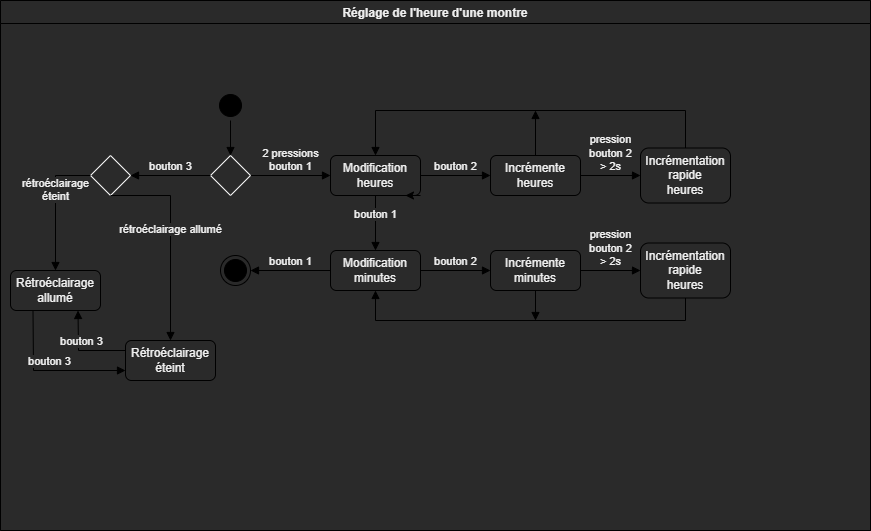

The diagram above was exported from draw.io. Its source (the exported page's mxGraphModel, read from the mxfile embedded in the PNG):
<mxGraphModel dx="1865" dy="657" grid="1" gridSize="10" guides="1" tooltips="1" connect="1" arrows="1" fold="1" page="1" pageScale="1" pageWidth="827" pageHeight="1169" math="0" shadow="0">
  <root>
    <mxCell id="0" />
    <mxCell id="1" parent="0" />
    <mxCell id="BPr0qGWduxFPmrflIpE9-15" value="Réglage de l'heure d'une montre" style="swimlane;strokeColor=#000000;fillColor=none;" parent="1" vertex="1">
      <mxGeometry x="-60" y="40" width="870" height="530" as="geometry" />
    </mxCell>
    <mxCell id="BPr0qGWduxFPmrflIpE9-1" value="" style="ellipse;html=1;shape=startState;fillColor=#000000;strokeColor=#000000;" parent="BPr0qGWduxFPmrflIpE9-15" vertex="1">
      <mxGeometry x="215" y="90" width="30" height="30" as="geometry" />
    </mxCell>
    <mxCell id="BPr0qGWduxFPmrflIpE9-3" value="&lt;div&gt;Modification&lt;/div&gt;&lt;div&gt;heures&lt;br&gt;&lt;/div&gt;" style="rounded=1;whiteSpace=wrap;html=1;strokeColor=#000000;fillColor=none;" parent="BPr0qGWduxFPmrflIpE9-15" vertex="1">
      <mxGeometry x="330" y="155" width="90" height="40" as="geometry" />
    </mxCell>
    <mxCell id="BPr0qGWduxFPmrflIpE9-4" value="&lt;div&gt;2 pressions&lt;/div&gt;&lt;div&gt;bouton 1&lt;br&gt;&lt;/div&gt;" style="html=1;verticalAlign=bottom;endArrow=block;rounded=0;strokeColor=#000000;fillColor=#FFE6CC;exitX=1;exitY=0.5;exitDx=0;exitDy=0;entryX=0;entryY=0.5;entryDx=0;entryDy=0;" parent="BPr0qGWduxFPmrflIpE9-15" target="BPr0qGWduxFPmrflIpE9-3" edge="1">
      <mxGeometry width="80" relative="1" as="geometry">
        <mxPoint x="250" y="175" as="sourcePoint" />
        <mxPoint x="620" y="380" as="targetPoint" />
      </mxGeometry>
    </mxCell>
    <mxCell id="BPr0qGWduxFPmrflIpE9-5" value="&lt;div&gt;Incrémente&lt;/div&gt;&lt;div&gt;heures&lt;br&gt;&lt;/div&gt;" style="rounded=1;whiteSpace=wrap;html=1;strokeColor=#000000;fillColor=none;" parent="BPr0qGWduxFPmrflIpE9-15" vertex="1">
      <mxGeometry x="490" y="155" width="90" height="40" as="geometry" />
    </mxCell>
    <mxCell id="BPr0qGWduxFPmrflIpE9-6" value="bouton 2" style="html=1;verticalAlign=bottom;endArrow=block;rounded=0;strokeColor=#000000;fillColor=#FFE6CC;exitX=1;exitY=0.5;exitDx=0;exitDy=0;entryX=0;entryY=0.5;entryDx=0;entryDy=0;" parent="BPr0qGWduxFPmrflIpE9-15" source="BPr0qGWduxFPmrflIpE9-3" target="BPr0qGWduxFPmrflIpE9-5" edge="1">
      <mxGeometry width="80" relative="1" as="geometry">
        <mxPoint x="540" y="370" as="sourcePoint" />
        <mxPoint x="620" y="370" as="targetPoint" />
      </mxGeometry>
    </mxCell>
    <mxCell id="BPr0qGWduxFPmrflIpE9-7" value="" style="html=1;verticalAlign=bottom;endArrow=block;rounded=0;strokeColor=#000000;fillColor=#FFE6CC;exitX=0.5;exitY=0;exitDx=0;exitDy=0;entryX=0.5;entryY=0;entryDx=0;entryDy=0;" parent="BPr0qGWduxFPmrflIpE9-15" source="-utE0Eh6dk6cdJt6Z2hB-1" target="BPr0qGWduxFPmrflIpE9-3" edge="1">
      <mxGeometry width="80" relative="1" as="geometry">
        <mxPoint x="540" y="380" as="sourcePoint" />
        <mxPoint x="620" y="380" as="targetPoint" />
        <Array as="points">
          <mxPoint x="685" y="110" />
          <mxPoint x="375" y="110" />
        </Array>
      </mxGeometry>
    </mxCell>
    <mxCell id="BPr0qGWduxFPmrflIpE9-8" value="&lt;div&gt;Modification&lt;/div&gt;&lt;div&gt;minutes&lt;br&gt;&lt;/div&gt;" style="rounded=1;whiteSpace=wrap;html=1;strokeColor=#000000;fillColor=none;" parent="BPr0qGWduxFPmrflIpE9-15" vertex="1">
      <mxGeometry x="330" y="250" width="90" height="40" as="geometry" />
    </mxCell>
    <mxCell id="BPr0qGWduxFPmrflIpE9-9" value="&lt;div&gt;Incrémente&lt;/div&gt;&lt;div&gt;minutes&lt;br&gt;&lt;/div&gt;" style="rounded=1;whiteSpace=wrap;html=1;strokeColor=#000000;fillColor=none;" parent="BPr0qGWduxFPmrflIpE9-15" vertex="1">
      <mxGeometry x="490" y="250" width="90" height="40" as="geometry" />
    </mxCell>
    <mxCell id="BPr0qGWduxFPmrflIpE9-10" value="bouton 2" style="html=1;verticalAlign=bottom;endArrow=block;rounded=0;strokeColor=#000000;fillColor=#FFE6CC;exitX=1;exitY=0.5;exitDx=0;exitDy=0;entryX=0;entryY=0.5;entryDx=0;entryDy=0;" parent="BPr0qGWduxFPmrflIpE9-15" source="BPr0qGWduxFPmrflIpE9-8" target="BPr0qGWduxFPmrflIpE9-9" edge="1">
      <mxGeometry width="80" relative="1" as="geometry">
        <mxPoint x="540" y="390" as="sourcePoint" />
        <mxPoint x="620" y="390" as="targetPoint" />
      </mxGeometry>
    </mxCell>
    <mxCell id="BPr0qGWduxFPmrflIpE9-11" value="" style="html=1;verticalAlign=bottom;endArrow=block;rounded=0;strokeColor=#000000;fillColor=#FFE6CC;exitX=0.5;exitY=1;exitDx=0;exitDy=0;entryX=0.5;entryY=1;entryDx=0;entryDy=0;" parent="BPr0qGWduxFPmrflIpE9-15" source="-utE0Eh6dk6cdJt6Z2hB-4" target="BPr0qGWduxFPmrflIpE9-8" edge="1">
      <mxGeometry width="80" relative="1" as="geometry">
        <mxPoint x="540" y="390" as="sourcePoint" />
        <mxPoint x="620" y="390" as="targetPoint" />
        <Array as="points">
          <mxPoint x="685" y="320" />
          <mxPoint x="375" y="320" />
        </Array>
      </mxGeometry>
    </mxCell>
    <mxCell id="BPr0qGWduxFPmrflIpE9-12" value="&lt;div&gt;bouton 1&lt;/div&gt;" style="html=1;verticalAlign=bottom;endArrow=block;rounded=0;strokeColor=#000000;fillColor=#FFE6CC;exitX=0.5;exitY=1;exitDx=0;exitDy=0;entryX=0.5;entryY=0;entryDx=0;entryDy=0;" parent="BPr0qGWduxFPmrflIpE9-15" source="BPr0qGWduxFPmrflIpE9-3" target="BPr0qGWduxFPmrflIpE9-8" edge="1">
      <mxGeometry width="80" relative="1" as="geometry">
        <mxPoint x="540" y="380" as="sourcePoint" />
        <mxPoint x="620" y="380" as="targetPoint" />
      </mxGeometry>
    </mxCell>
    <mxCell id="BPr0qGWduxFPmrflIpE9-13" value="" style="ellipse;html=1;shape=endState;fillColor=#000000;strokeColor=#000000;" parent="BPr0qGWduxFPmrflIpE9-15" vertex="1">
      <mxGeometry x="220" y="255" width="30" height="30" as="geometry" />
    </mxCell>
    <mxCell id="BPr0qGWduxFPmrflIpE9-14" value="bouton 1" style="html=1;verticalAlign=bottom;endArrow=block;rounded=0;strokeColor=#000000;fillColor=#FFE6CC;exitX=0;exitY=0.5;exitDx=0;exitDy=0;entryX=1;entryY=0.5;entryDx=0;entryDy=0;" parent="BPr0qGWduxFPmrflIpE9-15" source="BPr0qGWduxFPmrflIpE9-8" target="BPr0qGWduxFPmrflIpE9-13" edge="1">
      <mxGeometry width="80" relative="1" as="geometry">
        <mxPoint x="540" y="390" as="sourcePoint" />
        <mxPoint x="620" y="390" as="targetPoint" />
      </mxGeometry>
    </mxCell>
    <mxCell id="-utE0Eh6dk6cdJt6Z2hB-1" value="&lt;div&gt;Incrémentation&lt;/div&gt;&lt;div&gt;rapide&lt;br&gt;&lt;/div&gt;&lt;div&gt;heures&lt;br&gt;&lt;/div&gt;" style="rounded=1;whiteSpace=wrap;html=1;strokeColor=#000000;fillColor=none;" parent="BPr0qGWduxFPmrflIpE9-15" vertex="1">
      <mxGeometry x="640" y="147.5" width="90" height="55" as="geometry" />
    </mxCell>
    <mxCell id="-utE0Eh6dk6cdJt6Z2hB-3" value="&lt;div&gt;pression&lt;/div&gt;&lt;div&gt;bouton 2&lt;/div&gt;&lt;div&gt;&amp;gt; 2s&lt;br&gt;&lt;/div&gt;" style="html=1;verticalAlign=bottom;endArrow=block;rounded=0;entryX=0;entryY=0.5;entryDx=0;entryDy=0;exitX=1;exitY=0.5;exitDx=0;exitDy=0;strokeColor=#000000;" parent="BPr0qGWduxFPmrflIpE9-15" source="BPr0qGWduxFPmrflIpE9-5" target="-utE0Eh6dk6cdJt6Z2hB-1" edge="1">
      <mxGeometry width="80" relative="1" as="geometry">
        <mxPoint x="410" y="330" as="sourcePoint" />
        <mxPoint x="490" y="330" as="targetPoint" />
      </mxGeometry>
    </mxCell>
    <mxCell id="-utE0Eh6dk6cdJt6Z2hB-4" value="&lt;div&gt;Incrémentation&lt;/div&gt;&lt;div&gt;rapide&lt;br&gt;&lt;/div&gt;&lt;div&gt;heures&lt;br&gt;&lt;/div&gt;" style="rounded=1;whiteSpace=wrap;html=1;strokeColor=#000000;fillColor=none;" parent="BPr0qGWduxFPmrflIpE9-15" vertex="1">
      <mxGeometry x="640" y="242.5" width="90" height="55" as="geometry" />
    </mxCell>
    <mxCell id="-utE0Eh6dk6cdJt6Z2hB-5" value="&lt;div&gt;pression&lt;/div&gt;&lt;div&gt;bouton 2&lt;/div&gt;&lt;div&gt;&amp;gt; 2s&lt;br&gt;&lt;/div&gt;" style="html=1;verticalAlign=bottom;endArrow=block;rounded=0;strokeColor=#000000;entryX=0;entryY=0.5;entryDx=0;entryDy=0;exitX=1;exitY=0.5;exitDx=0;exitDy=0;" parent="BPr0qGWduxFPmrflIpE9-15" source="BPr0qGWduxFPmrflIpE9-9" target="-utE0Eh6dk6cdJt6Z2hB-4" edge="1">
      <mxGeometry width="80" relative="1" as="geometry">
        <mxPoint x="410" y="330" as="sourcePoint" />
        <mxPoint x="490" y="330" as="targetPoint" />
      </mxGeometry>
    </mxCell>
    <mxCell id="-utE0Eh6dk6cdJt6Z2hB-9" value="" style="rhombus;whiteSpace=wrap;html=1;" parent="BPr0qGWduxFPmrflIpE9-15" vertex="1">
      <mxGeometry x="210" y="155" width="40" height="40" as="geometry" />
    </mxCell>
    <mxCell id="-utE0Eh6dk6cdJt6Z2hB-11" value="" style="html=1;verticalAlign=bottom;endArrow=block;rounded=0;strokeColor=#000000;exitX=0.5;exitY=1;exitDx=0;exitDy=0;entryX=0.5;entryY=0;entryDx=0;entryDy=0;" parent="BPr0qGWduxFPmrflIpE9-15" source="BPr0qGWduxFPmrflIpE9-1" target="-utE0Eh6dk6cdJt6Z2hB-9" edge="1">
      <mxGeometry width="80" relative="1" as="geometry">
        <mxPoint x="330" y="260" as="sourcePoint" />
        <mxPoint x="410" y="260" as="targetPoint" />
      </mxGeometry>
    </mxCell>
    <mxCell id="-utE0Eh6dk6cdJt6Z2hB-12" value="" style="rhombus;whiteSpace=wrap;html=1;" parent="BPr0qGWduxFPmrflIpE9-15" vertex="1">
      <mxGeometry x="90" y="155" width="40" height="40" as="geometry" />
    </mxCell>
    <mxCell id="-utE0Eh6dk6cdJt6Z2hB-14" value="bouton 3" style="html=1;verticalAlign=bottom;endArrow=block;rounded=0;strokeColor=#000000;exitX=0;exitY=0.5;exitDx=0;exitDy=0;entryX=1;entryY=0.5;entryDx=0;entryDy=0;" parent="BPr0qGWduxFPmrflIpE9-15" source="-utE0Eh6dk6cdJt6Z2hB-9" target="-utE0Eh6dk6cdJt6Z2hB-12" edge="1">
      <mxGeometry width="80" relative="1" as="geometry">
        <mxPoint x="340" y="250" as="sourcePoint" />
        <mxPoint x="420" y="250" as="targetPoint" />
      </mxGeometry>
    </mxCell>
    <mxCell id="-utE0Eh6dk6cdJt6Z2hB-16" style="edgeStyle=orthogonalEdgeStyle;rounded=0;orthogonalLoop=1;jettySize=auto;html=1;exitX=1;exitY=1;exitDx=0;exitDy=0;entryX=0.833;entryY=1;entryDx=0;entryDy=0;entryPerimeter=0;strokeColor=#000000;" parent="BPr0qGWduxFPmrflIpE9-15" source="BPr0qGWduxFPmrflIpE9-3" target="BPr0qGWduxFPmrflIpE9-3" edge="1">
      <mxGeometry relative="1" as="geometry" />
    </mxCell>
    <mxCell id="-utE0Eh6dk6cdJt6Z2hB-15" value="Rétroéclairage allumé" style="rounded=1;whiteSpace=wrap;html=1;strokeColor=#000000;fillColor=none;" parent="BPr0qGWduxFPmrflIpE9-15" vertex="1">
      <mxGeometry x="10" y="270" width="90" height="40" as="geometry" />
    </mxCell>
    <mxCell id="-utE0Eh6dk6cdJt6Z2hB-17" value="Rétroéclairage éteint" style="rounded=1;whiteSpace=wrap;html=1;strokeColor=#000000;fillColor=none;" parent="BPr0qGWduxFPmrflIpE9-15" vertex="1">
      <mxGeometry x="125" y="340" width="90" height="40" as="geometry" />
    </mxCell>
    <mxCell id="-utE0Eh6dk6cdJt6Z2hB-18" value="&lt;div&gt;rétroéclairage&lt;/div&gt;&lt;div&gt;éteint&lt;br&gt;&lt;/div&gt;" style="html=1;verticalAlign=bottom;endArrow=block;rounded=0;strokeColor=#000000;exitX=0;exitY=0.5;exitDx=0;exitDy=0;entryX=0.5;entryY=0;entryDx=0;entryDy=0;" parent="BPr0qGWduxFPmrflIpE9-15" source="-utE0Eh6dk6cdJt6Z2hB-12" target="-utE0Eh6dk6cdJt6Z2hB-15" edge="1">
      <mxGeometry width="80" relative="1" as="geometry">
        <mxPoint x="430" y="250" as="sourcePoint" />
        <mxPoint x="510" y="250" as="targetPoint" />
        <Array as="points">
          <mxPoint x="55" y="175" />
        </Array>
      </mxGeometry>
    </mxCell>
    <mxCell id="-utE0Eh6dk6cdJt6Z2hB-19" value="rétroéclairage allumé" style="html=1;verticalAlign=bottom;endArrow=block;rounded=0;strokeColor=#000000;exitX=0.5;exitY=1;exitDx=0;exitDy=0;entryX=0.5;entryY=0;entryDx=0;entryDy=0;" parent="BPr0qGWduxFPmrflIpE9-15" source="-utE0Eh6dk6cdJt6Z2hB-12" target="-utE0Eh6dk6cdJt6Z2hB-17" edge="1">
      <mxGeometry width="80" relative="1" as="geometry">
        <mxPoint x="430" y="250" as="sourcePoint" />
        <mxPoint x="510" y="250" as="targetPoint" />
        <Array as="points">
          <mxPoint x="170" y="195" />
        </Array>
      </mxGeometry>
    </mxCell>
    <mxCell id="-utE0Eh6dk6cdJt6Z2hB-20" value="bouton 3" style="html=1;verticalAlign=bottom;endArrow=block;rounded=0;strokeColor=#000000;exitX=0;exitY=0.25;exitDx=0;exitDy=0;entryX=0.75;entryY=1;entryDx=0;entryDy=0;" parent="BPr0qGWduxFPmrflIpE9-15" source="-utE0Eh6dk6cdJt6Z2hB-17" target="-utE0Eh6dk6cdJt6Z2hB-15" edge="1">
      <mxGeometry width="80" relative="1" as="geometry">
        <mxPoint x="430" y="250" as="sourcePoint" />
        <mxPoint x="510" y="250" as="targetPoint" />
        <Array as="points">
          <mxPoint x="78" y="350" />
        </Array>
      </mxGeometry>
    </mxCell>
    <mxCell id="-utE0Eh6dk6cdJt6Z2hB-21" value="bouton 3" style="html=1;verticalAlign=bottom;endArrow=block;rounded=0;strokeColor=#000000;exitX=0.25;exitY=1;exitDx=0;exitDy=0;entryX=0;entryY=0.75;entryDx=0;entryDy=0;" parent="BPr0qGWduxFPmrflIpE9-15" source="-utE0Eh6dk6cdJt6Z2hB-15" target="-utE0Eh6dk6cdJt6Z2hB-17" edge="1">
      <mxGeometry width="80" relative="1" as="geometry">
        <mxPoint x="430" y="250" as="sourcePoint" />
        <mxPoint x="510" y="250" as="targetPoint" />
        <Array as="points">
          <mxPoint x="33" y="370" />
        </Array>
      </mxGeometry>
    </mxCell>
    <mxCell id="-utE0Eh6dk6cdJt6Z2hB-6" value="" style="html=1;verticalAlign=bottom;endArrow=block;rounded=0;strokeColor=#000000;exitX=0.5;exitY=1;exitDx=0;exitDy=0;" parent="1" source="BPr0qGWduxFPmrflIpE9-9" edge="1">
      <mxGeometry width="80" relative="1" as="geometry">
        <mxPoint x="540" y="360" as="sourcePoint" />
        <mxPoint x="475" y="360" as="targetPoint" />
      </mxGeometry>
    </mxCell>
    <mxCell id="-utE0Eh6dk6cdJt6Z2hB-7" value="" style="html=1;verticalAlign=bottom;endArrow=block;rounded=0;strokeColor=#000000;exitX=0.5;exitY=0;exitDx=0;exitDy=0;" parent="1" source="BPr0qGWduxFPmrflIpE9-5" edge="1">
      <mxGeometry width="80" relative="1" as="geometry">
        <mxPoint x="540" y="360" as="sourcePoint" />
        <mxPoint x="475" y="150" as="targetPoint" />
      </mxGeometry>
    </mxCell>
  </root>
</mxGraphModel>